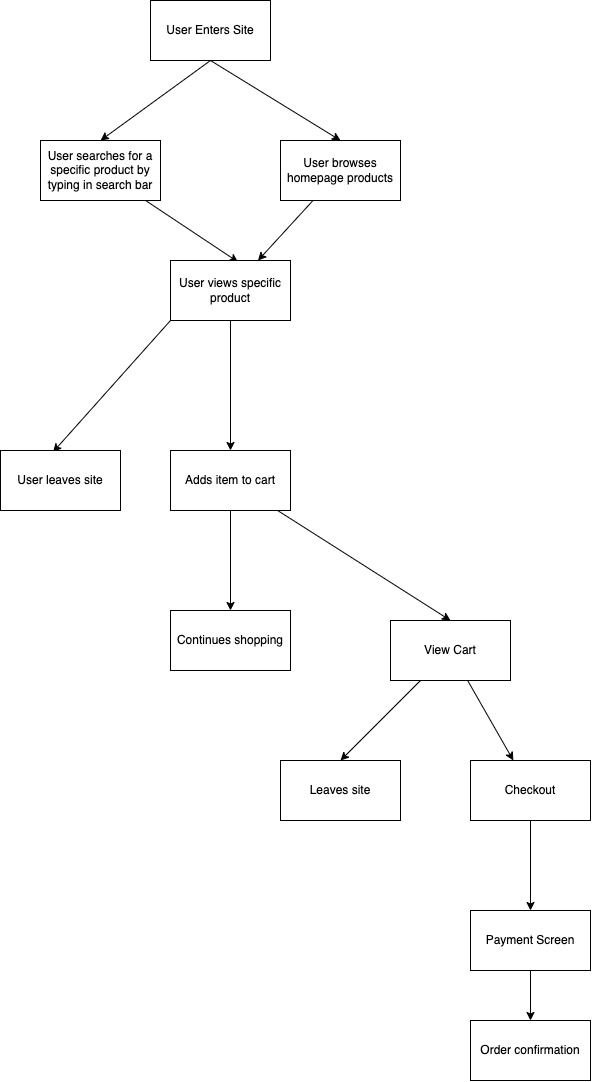

The diagram above was exported from draw.io. Its source (the exported page's mxGraphModel, read from the mxfile embedded in the PNG):
<mxGraphModel dx="846" dy="580" grid="1" gridSize="10" guides="1" tooltips="1" connect="1" arrows="1" fold="1" page="1" pageScale="1" pageWidth="850" pageHeight="1100" math="0" shadow="0">
  <root>
    <mxCell id="0" />
    <mxCell id="1" parent="0" />
    <mxCell id="5" style="edgeStyle=none;html=1;exitX=0.5;exitY=1;exitDx=0;exitDy=0;entryX=0.5;entryY=0;entryDx=0;entryDy=0;" edge="1" parent="1" source="3" target="4">
      <mxGeometry relative="1" as="geometry" />
    </mxCell>
    <mxCell id="7" style="edgeStyle=none;html=1;exitX=0.5;exitY=1;exitDx=0;exitDy=0;entryX=0.5;entryY=0;entryDx=0;entryDy=0;" edge="1" parent="1" source="3" target="6">
      <mxGeometry relative="1" as="geometry" />
    </mxCell>
    <mxCell id="3" value="User Enters Site" style="rounded=0;whiteSpace=wrap;html=1;" vertex="1" parent="1">
      <mxGeometry x="260" width="120" height="60" as="geometry" />
    </mxCell>
    <mxCell id="12" style="edgeStyle=none;html=1;entryX=0.563;entryY=0.025;entryDx=0;entryDy=0;entryPerimeter=0;" edge="1" parent="1" source="4" target="11">
      <mxGeometry relative="1" as="geometry" />
    </mxCell>
    <mxCell id="4" value="User searches for a specific product by typing in search bar" style="rounded=0;whiteSpace=wrap;html=1;" vertex="1" parent="1">
      <mxGeometry x="150" y="140" width="120" height="60" as="geometry" />
    </mxCell>
    <mxCell id="14" style="edgeStyle=none;html=1;" edge="1" parent="1" source="6" target="11">
      <mxGeometry relative="1" as="geometry" />
    </mxCell>
    <mxCell id="6" value="User browses homepage products" style="rounded=0;whiteSpace=wrap;html=1;" vertex="1" parent="1">
      <mxGeometry x="390" y="140" width="120" height="60" as="geometry" />
    </mxCell>
    <mxCell id="16" style="edgeStyle=none;html=1;exitX=0.5;exitY=1;exitDx=0;exitDy=0;entryX=0.5;entryY=0;entryDx=0;entryDy=0;" edge="1" parent="1" source="11" target="15">
      <mxGeometry relative="1" as="geometry" />
    </mxCell>
    <mxCell id="18" style="edgeStyle=none;html=1;exitX=0;exitY=1;exitDx=0;exitDy=0;entryX=0.438;entryY=0.025;entryDx=0;entryDy=0;entryPerimeter=0;" edge="1" parent="1" source="11" target="17">
      <mxGeometry relative="1" as="geometry" />
    </mxCell>
    <mxCell id="11" value="User views specific product" style="rounded=0;whiteSpace=wrap;html=1;" vertex="1" parent="1">
      <mxGeometry x="280" y="260" width="120" height="60" as="geometry" />
    </mxCell>
    <mxCell id="24" style="edgeStyle=none;html=1;entryX=0.5;entryY=0;entryDx=0;entryDy=0;" edge="1" parent="1" source="15" target="23">
      <mxGeometry relative="1" as="geometry" />
    </mxCell>
    <mxCell id="28" style="edgeStyle=none;html=1;entryX=0.5;entryY=0;entryDx=0;entryDy=0;" edge="1" parent="1" source="15" target="27">
      <mxGeometry relative="1" as="geometry" />
    </mxCell>
    <mxCell id="15" value="Adds item to cart" style="rounded=0;whiteSpace=wrap;html=1;" vertex="1" parent="1">
      <mxGeometry x="280" y="450" width="120" height="60" as="geometry" />
    </mxCell>
    <mxCell id="17" value="User leaves site" style="rounded=0;whiteSpace=wrap;html=1;" vertex="1" parent="1">
      <mxGeometry x="110" y="450" width="120" height="60" as="geometry" />
    </mxCell>
    <mxCell id="32" style="edgeStyle=none;html=1;entryX=0.5;entryY=0;entryDx=0;entryDy=0;" edge="1" parent="1" source="21" target="31">
      <mxGeometry relative="1" as="geometry" />
    </mxCell>
    <mxCell id="21" value="Checkout" style="rounded=0;whiteSpace=wrap;html=1;" vertex="1" parent="1">
      <mxGeometry x="580" y="760" width="120" height="60" as="geometry" />
    </mxCell>
    <mxCell id="23" value="Continues shopping" style="rounded=0;whiteSpace=wrap;html=1;" vertex="1" parent="1">
      <mxGeometry x="280" y="610" width="120" height="60" as="geometry" />
    </mxCell>
    <mxCell id="26" value="Leaves site" style="rounded=0;whiteSpace=wrap;html=1;" vertex="1" parent="1">
      <mxGeometry x="390" y="760" width="120" height="60" as="geometry" />
    </mxCell>
    <mxCell id="29" style="edgeStyle=none;html=1;entryX=0.5;entryY=0;entryDx=0;entryDy=0;" edge="1" parent="1" source="27" target="26">
      <mxGeometry relative="1" as="geometry" />
    </mxCell>
    <mxCell id="30" style="edgeStyle=none;html=1;" edge="1" parent="1" source="27" target="21">
      <mxGeometry relative="1" as="geometry" />
    </mxCell>
    <mxCell id="27" value="View Cart" style="rounded=0;whiteSpace=wrap;html=1;" vertex="1" parent="1">
      <mxGeometry x="500" y="620" width="120" height="60" as="geometry" />
    </mxCell>
    <mxCell id="34" value="" style="edgeStyle=none;html=1;" edge="1" parent="1" source="31" target="33">
      <mxGeometry relative="1" as="geometry" />
    </mxCell>
    <mxCell id="31" value="Payment Screen" style="rounded=0;whiteSpace=wrap;html=1;" vertex="1" parent="1">
      <mxGeometry x="580" y="910" width="120" height="60" as="geometry" />
    </mxCell>
    <mxCell id="33" value="Order confirmation" style="rounded=0;whiteSpace=wrap;html=1;" vertex="1" parent="1">
      <mxGeometry x="580" y="1020" width="120" height="60" as="geometry" />
    </mxCell>
  </root>
</mxGraphModel>